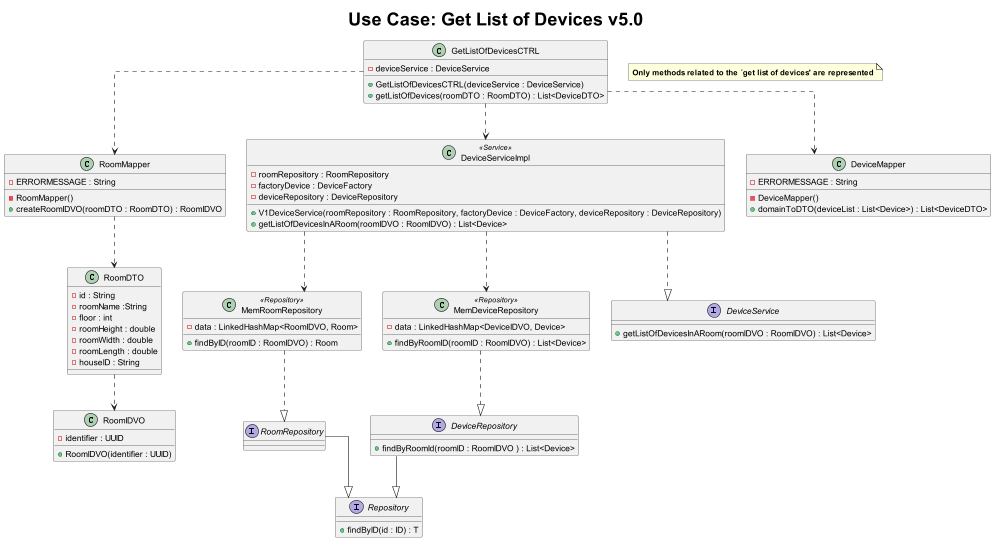

The diagram above was rendered by PlantUML. Its source (embedded in the PNG):
@startuml
        title <size: 30> Use Case: Get List of Devices v5.0

note "<b>Only methods related to the ´get list of devices' are represented" as N1
 skinparam linetype ortho


class GetListOfDevicesCTRL {
     - deviceService : DeviceService

     + GetListOfDevicesCTRL(deviceService : DeviceService)
     + getListOfDevices(roomDTO : RoomDTO) : List<DeviceDTO>
}

class RoomMapper{
     - ERRORMESSAGE : String

     - RoomMapper()
     + createRoomIDVO(roomDTO : RoomDTO) : RoomIDVO
}

class RoomDTO{
     - id : String
     - roomName :String
     - floor : int
     - roomHeight : double
     - roomWidth : double
     - roomLength : double
     - houseID : String
}

class RoomIDVO {
     - identifier : UUID

     + RoomIDVO(identifier : UUID)
}

class MemRoomRepository <<Repository>>{
     - data : LinkedHashMap<RoomIDVO, Room>

     + findByID(roomID : RoomIDVO) : Room
}


class DeviceServiceImpl <<Service>>{
     - roomRepository : RoomRepository
     - factoryDevice : DeviceFactory
     - deviceRepository : DeviceRepository

     + V1DeviceService(roomRepository : RoomRepository, factoryDevice : DeviceFactory, deviceRepository : DeviceRepository)
     + getListOfDevicesInARoom(roomIDVO : RoomIDVO) : List<Device>
}

class MemDeviceRepository <<Repository>>{
     - data : LinkedHashMap<DeviceIDVO, Device>

     + findByRoomID(roomID : RoomIDVO) : List<Device>
}

class DeviceMapper {
     - ERRORMESSAGE : String

     - DeviceMapper()
     + domainToDTO(deviceList : List<Device>) : List<DeviceDTO>
}

interface RoomRepository{
}

interface DeviceRepository{
      + findByRoomId(roomID : RoomIDVO ) : List<Device>
}

interface Repository{
     + findByID(id : ID) : T
}

interface DeviceService{
     + getListOfDevicesInARoom(roomIDVO : RoomIDVO) : List<Device>
}

 GetListOfDevicesCTRL ..> RoomMapper
 RoomMapper ..> RoomDTO
 RoomDTO ..> RoomIDVO

 GetListOfDevicesCTRL ..> DeviceServiceImpl
 DeviceServiceImpl ..> MemDeviceRepository
 DeviceServiceImpl ..> MemRoomRepository
 DeviceServiceImpl ..|> DeviceService

 GetListOfDevicesCTRL ..> DeviceMapper

 DeviceRepository <|..up MemDeviceRepository
 RoomRepository <|..up MemRoomRepository
 Repository <|--up RoomRepository
 Repository <|--up DeviceRepository

 @enduml